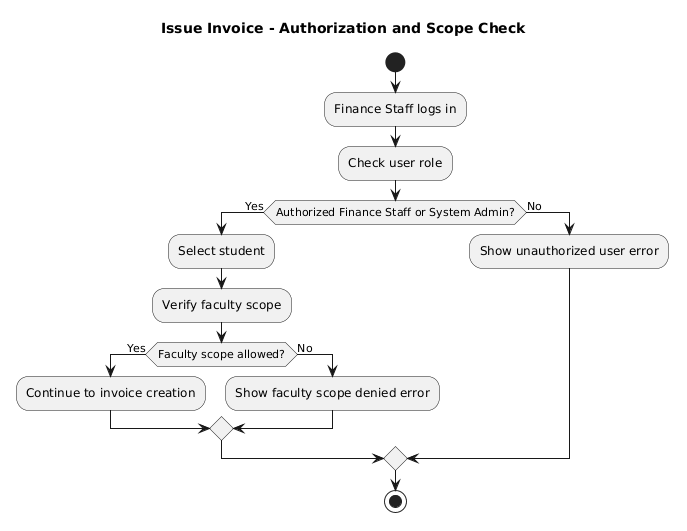

The diagram above was rendered by PlantUML. Its source (embedded in the PNG):
@startuml
title Issue Invoice - Authorization and Scope Check

start

:Finance Staff logs in;
:Check user role;

if (Authorized Finance Staff or System Admin?) then (Yes)
  :Select student;
  :Verify faculty scope;

  if (Faculty scope allowed?) then (Yes)
    :Continue to invoice creation;
  else (No)
    :Show faculty scope denied error;
  endif

else (No)
  :Show unauthorized user error;
endif

stop
@enduml